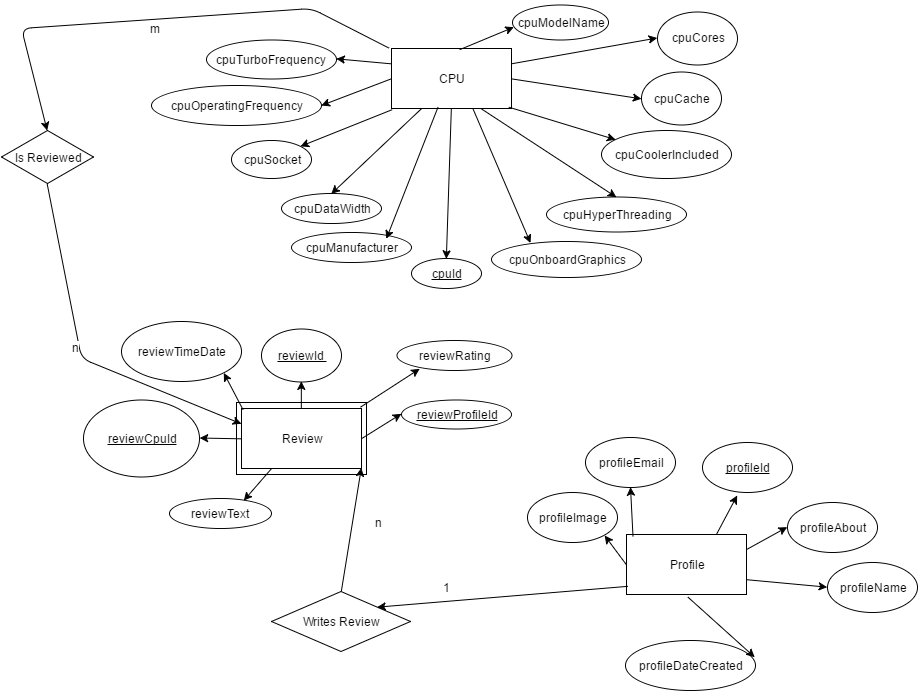

The diagram above was exported from draw.io. Its source (the exported page's mxGraphModel, read from the mxfile embedded in the PNG):
<mxGraphModel dx="1140" dy="752" grid="0" gridSize="10" guides="0" tooltips="0" connect="0" arrows="0" fold="1" page="1" pageScale="1" pageWidth="1000" pageHeight="750" background="#ffffff" math="0" shadow="0">
  <root>
    <mxCell id="0" />
    <mxCell id="1" parent="0" />
    <mxCell id="95" value="" style="whiteSpace=wrap;html=1;fontSize=12;" vertex="1" parent="1">
      <mxGeometry x="281" y="435" width="130" height="72" as="geometry" />
    </mxCell>
    <mxCell id="4" value="CPU" style="whiteSpace=wrap;html=1;fontSize=12;" parent="1" vertex="1">
      <mxGeometry x="436" y="81" width="120" height="60" as="geometry" />
    </mxCell>
    <mxCell id="5" value="Profile" style="whiteSpace=wrap;html=1;fontSize=12;" parent="1" vertex="1">
      <mxGeometry x="671" y="567" width="120" height="60" as="geometry" />
    </mxCell>
    <mxCell id="6" value="Review" style="whiteSpace=wrap;html=1;fontSize=12;" parent="1" vertex="1">
      <mxGeometry x="286" y="441" width="120" height="60" as="geometry" />
    </mxCell>
    <mxCell id="14" value="&lt;span&gt;cpuDataWidth&lt;/span&gt;&lt;br&gt;" style="ellipse;whiteSpace=wrap;html=1;fontSize=12;" parent="1" vertex="1">
      <mxGeometry x="326" y="226" width="100" height="30" as="geometry" />
    </mxCell>
    <mxCell id="16" value="&lt;span&gt;&lt;u&gt;cpuId&lt;/u&gt;&lt;/span&gt;" style="ellipse;whiteSpace=wrap;html=1;fontSize=12;" parent="1" vertex="1">
      <mxGeometry x="456" y="291" width="70" height="30" as="geometry" />
    </mxCell>
    <mxCell id="17" value="" style="endArrow=classic;html=1;entryX=0.5;entryY=0;exitX=0.5;exitY=1;fontSize=12;" parent="1" source="4" target="16" edge="1">
      <mxGeometry width="50" height="50" relative="1" as="geometry">
        <mxPoint x="496" y="181" as="sourcePoint" />
        <mxPoint x="56" y="41" as="targetPoint" />
      </mxGeometry>
    </mxCell>
    <mxCell id="18" value="&lt;span&gt;cpuHyperThreading&lt;/span&gt;" style="ellipse;whiteSpace=wrap;html=1;fontSize=12;" parent="1" vertex="1">
      <mxGeometry x="591" y="230" width="140" height="35" as="geometry" />
    </mxCell>
    <mxCell id="19" value="" style="endArrow=classic;html=1;rotation=6;entryX=0.5;entryY=0;exitX=0.75;exitY=1;fontSize=12;" parent="1" source="4" target="18" edge="1">
      <mxGeometry width="50" height="50" relative="1" as="geometry">
        <mxPoint x="646" y="151" as="sourcePoint" />
        <mxPoint x="496" y="181" as="targetPoint" />
      </mxGeometry>
    </mxCell>
    <mxCell id="20" value="" style="endArrow=classic;html=1;entryX=0.5;entryY=0;exitX=0.25;exitY=1;fontSize=12;" parent="1" source="4" target="14" edge="1">
      <mxGeometry width="50" height="50" relative="1" as="geometry">
        <mxPoint x="266" y="91" as="sourcePoint" />
        <mxPoint x="316" y="41" as="targetPoint" />
      </mxGeometry>
    </mxCell>
    <mxCell id="26" value="&lt;span&gt;cpuTurboFrequency&lt;/span&gt;&lt;br&gt;" style="ellipse;whiteSpace=wrap;html=1;fontSize=12;" parent="1" vertex="1">
      <mxGeometry x="251" y="72" width="130" height="39" as="geometry" />
    </mxCell>
    <mxCell id="28" value="&lt;span&gt;cpuOnboardGraphics&lt;/span&gt;&lt;br&gt;" style="ellipse;whiteSpace=wrap;html=1;fontSize=12;" parent="1" vertex="1">
      <mxGeometry x="536" y="274" width="150" height="36" as="geometry" />
    </mxCell>
    <mxCell id="29" value="cpuManufacturer" style="ellipse;whiteSpace=wrap;html=1;fontSize=12;" parent="1" vertex="1">
      <mxGeometry x="336" y="265" width="120" height="30" as="geometry" />
    </mxCell>
    <mxCell id="30" value="&lt;u&gt;reviewProfileId&lt;/u&gt;" style="ellipse;whiteSpace=wrap;html=1;fontSize=12;" parent="1" vertex="1">
      <mxGeometry x="446" y="432" width="110" height="29" as="geometry" />
    </mxCell>
    <mxCell id="32" value="&lt;span&gt;cpuCache&lt;/span&gt;&lt;br&gt;" style="ellipse;whiteSpace=wrap;html=1;fontSize=12;" parent="1" vertex="1">
      <mxGeometry x="686" y="105" width="80" height="53" as="geometry" />
    </mxCell>
    <mxCell id="33" value="&lt;span&gt;cpuCoolerIncluded&lt;/span&gt;&lt;br&gt;" style="ellipse;whiteSpace=wrap;html=1;fontSize=12;" parent="1" vertex="1">
      <mxGeometry x="646" y="163" width="130" height="48" as="geometry" />
    </mxCell>
    <mxCell id="34" value="&lt;span&gt;cpuOperatingFrequency&lt;/span&gt;" style="ellipse;whiteSpace=wrap;html=1;fontSize=12;" parent="1" vertex="1">
      <mxGeometry x="196" y="118" width="170" height="40" as="geometry" />
    </mxCell>
    <mxCell id="35" value="&lt;span&gt;cpuSocket&lt;/span&gt;" style="ellipse;whiteSpace=wrap;html=1;fontSize=12;" parent="1" vertex="1">
      <mxGeometry x="276" y="173" width="80" height="38" as="geometry" />
    </mxCell>
    <mxCell id="36" value="" style="endArrow=classic;html=1;exitX=0;exitY=0.5;entryX=1;entryY=0.5;fontSize=12;" parent="1" source="6" target="54" edge="1">
      <mxGeometry width="50" height="50" relative="1" as="geometry">
        <mxPoint x="-84" y="31" as="sourcePoint" />
        <mxPoint x="-34" y="-19" as="targetPoint" />
      </mxGeometry>
    </mxCell>
    <mxCell id="38" value="" style="endArrow=classic;html=1;exitX=0.5;exitY=0;entryX=1;entryY=0.992;fontSize=12;entryPerimeter=0;" parent="1" source="55" target="6" edge="1">
      <mxGeometry width="50" height="50" relative="1" as="geometry">
        <mxPoint x="-84" y="31" as="sourcePoint" />
        <mxPoint x="-34" y="-19" as="targetPoint" />
      </mxGeometry>
    </mxCell>
    <mxCell id="90" value="n" style="text;html=1;resizable=0;points=[];align=center;verticalAlign=middle;labelBackgroundColor=#ffffff;fontSize=12;" parent="38" vertex="1" connectable="0">
      <mxGeometry x="0.1457" y="-2" relative="1" as="geometry">
        <mxPoint x="24" y="1" as="offset" />
      </mxGeometry>
    </mxCell>
    <mxCell id="39" value="" style="endArrow=classic;html=1;entryX=1;entryY=0;exitX=0.007;exitY=1.022;exitPerimeter=0;fontSize=12;" parent="1" source="4" target="35" edge="1">
      <mxGeometry width="50" height="50" relative="1" as="geometry">
        <mxPoint x="66" y="91" as="sourcePoint" />
        <mxPoint x="116" y="41" as="targetPoint" />
      </mxGeometry>
    </mxCell>
    <mxCell id="40" value="" style="endArrow=classic;html=1;entryX=0.107;entryY=0.19;exitX=0.979;exitY=0.981;exitPerimeter=0;entryPerimeter=0;fontSize=12;" parent="1" source="4" target="33" edge="1">
      <mxGeometry width="50" height="50" relative="1" as="geometry">
        <mxPoint x="66" y="91" as="sourcePoint" />
        <mxPoint x="116" y="41" as="targetPoint" />
      </mxGeometry>
    </mxCell>
    <mxCell id="41" value="" style="endArrow=classic;html=1;entryX=0;entryY=0.5;exitX=1;exitY=0.5;fontSize=12;" parent="1" source="4" target="32" edge="1">
      <mxGeometry width="50" height="50" relative="1" as="geometry">
        <mxPoint x="66" y="91" as="sourcePoint" />
        <mxPoint x="116" y="41" as="targetPoint" />
      </mxGeometry>
    </mxCell>
    <mxCell id="42" value="" style="endArrow=classic;html=1;entryX=1;entryY=0.5;exitX=0;exitY=0.5;fontSize=12;" parent="1" source="4" target="34" edge="1">
      <mxGeometry width="50" height="50" relative="1" as="geometry">
        <mxPoint x="66" y="91" as="sourcePoint" />
        <mxPoint x="116" y="41" as="targetPoint" />
      </mxGeometry>
    </mxCell>
    <mxCell id="49" value="&lt;span&gt;reviewTimeDate&lt;/span&gt;" style="ellipse;whiteSpace=wrap;html=1;fontSize=12;" parent="1" vertex="1">
      <mxGeometry x="166" y="354" width="120" height="60" as="geometry" />
    </mxCell>
    <mxCell id="51" value="&lt;u&gt;reviewId&amp;nbsp;&lt;/u&gt;" style="ellipse;whiteSpace=wrap;html=1;fontSize=12;" parent="1" vertex="1">
      <mxGeometry x="306" y="361" width="80" height="53" as="geometry" />
    </mxCell>
    <mxCell id="53" value="&lt;span&gt;cpuCores&lt;/span&gt;" style="ellipse;whiteSpace=wrap;html=1;fontSize=12;" parent="1" vertex="1">
      <mxGeometry x="702" y="44" width="80" height="53" as="geometry" />
    </mxCell>
    <mxCell id="54" value="&lt;u&gt;reviewCpuId&lt;/u&gt;" style="ellipse;whiteSpace=wrap;html=1;fontSize=12;" parent="1" vertex="1">
      <mxGeometry x="128" y="432" width="116" height="77" as="geometry" />
    </mxCell>
    <mxCell id="55" value="Writes Review" style="rhombus;whiteSpace=wrap;html=1;fontSize=12;" parent="1" vertex="1">
      <mxGeometry x="316" y="624" width="139" height="60" as="geometry" />
    </mxCell>
    <mxCell id="56" value="" style="endArrow=classic;html=1;entryX=0.761;entryY=0.264;fontSize=12;exitX=0.014;exitY=0.867;exitPerimeter=0;entryPerimeter=0;" parent="1" source="5" target="55" edge="1">
      <mxGeometry width="50" height="50" relative="1" as="geometry">
        <mxPoint x="670" y="626" as="sourcePoint" />
        <mxPoint x="704" y="661" as="targetPoint" />
      </mxGeometry>
    </mxCell>
    <mxCell id="89" value="1" style="text;html=1;resizable=0;points=[];align=center;verticalAlign=middle;labelBackgroundColor=#ffffff;fontSize=12;" parent="56" vertex="1" connectable="0">
      <mxGeometry x="0.4958" relative="1" as="geometry">
        <mxPoint x="6" y="-15" as="offset" />
      </mxGeometry>
    </mxCell>
    <mxCell id="57" value="Is&amp;nbsp;Reviewed" style="rhombus;whiteSpace=wrap;html=1;fontSize=12;" parent="1" vertex="1">
      <mxGeometry x="46" y="163" width="92" height="53" as="geometry" />
    </mxCell>
    <mxCell id="59" value="" style="endArrow=classic;html=1;entryX=0;entryY=0.5;exitX=1;exitY=0.5;fontSize=12;" parent="1" source="6" target="30" edge="1">
      <mxGeometry width="50" height="50" relative="1" as="geometry">
        <mxPoint x="186" y="411" as="sourcePoint" />
        <mxPoint x="236" y="361" as="targetPoint" />
      </mxGeometry>
    </mxCell>
    <mxCell id="60" value="" style="endArrow=classic;html=1;exitX=-0.02;exitY=-0.013;exitPerimeter=0;entryX=0.5;entryY=0;fontSize=12;" parent="1" source="4" target="57" edge="1">
      <mxGeometry width="50" height="50" relative="1" as="geometry">
        <mxPoint x="56" y="91" as="sourcePoint" />
        <mxPoint x="206" y="111" as="targetPoint" />
        <Array as="points">
          <mxPoint x="356" y="41" />
          <mxPoint x="66" y="61" />
        </Array>
      </mxGeometry>
    </mxCell>
    <mxCell id="91" value="m" style="text;html=1;resizable=0;points=[];align=center;verticalAlign=middle;labelBackgroundColor=#ffffff;fontSize=12;" parent="60" vertex="1" connectable="0">
      <mxGeometry x="-0.0004" y="2" relative="1" as="geometry">
        <mxPoint x="-2" y="7" as="offset" />
      </mxGeometry>
    </mxCell>
    <mxCell id="61" value="" style="endArrow=classic;html=1;exitX=0;exitY=0.25;entryX=1;entryY=0.5;fontSize=12;" parent="1" source="4" target="26" edge="1">
      <mxGeometry width="50" height="50" relative="1" as="geometry">
        <mxPoint x="6" y="91" as="sourcePoint" />
        <mxPoint x="56" y="41" as="targetPoint" />
      </mxGeometry>
    </mxCell>
    <mxCell id="63" value="" style="endArrow=classic;html=1;exitX=1;exitY=0.25;entryX=0;entryY=0.5;fontSize=12;" parent="1" source="4" target="53" edge="1">
      <mxGeometry width="50" height="50" relative="1" as="geometry">
        <mxPoint x="6" y="91" as="sourcePoint" />
        <mxPoint x="56" y="41" as="targetPoint" />
      </mxGeometry>
    </mxCell>
    <mxCell id="67" value="review&lt;span&gt;Text&lt;/span&gt;" style="ellipse;whiteSpace=wrap;html=1;fontSize=12;" parent="1" vertex="1">
      <mxGeometry x="214" y="531" width="102" height="30" as="geometry" />
    </mxCell>
    <mxCell id="68" value="review&lt;span&gt;Rating&lt;/span&gt;" style="ellipse;whiteSpace=wrap;html=1;fontSize=12;" parent="1" vertex="1">
      <mxGeometry x="441" y="373" width="115" height="30" as="geometry" />
    </mxCell>
    <mxCell id="69" value="&lt;span&gt;profileName&lt;/span&gt;" style="ellipse;whiteSpace=wrap;html=1;fontSize=12;" parent="1" vertex="1">
      <mxGeometry x="872" y="595" width="90" height="50" as="geometry" />
    </mxCell>
    <mxCell id="70" value="&lt;span&gt;&lt;u&gt;profileId&lt;/u&gt;&lt;/span&gt;" style="ellipse;whiteSpace=wrap;html=1;fontSize=12;" parent="1" vertex="1">
      <mxGeometry x="747" y="475" width="90" height="50" as="geometry" />
    </mxCell>
    <mxCell id="71" value="&lt;span&gt;profileDateCreated&lt;/span&gt;" style="ellipse;whiteSpace=wrap;html=1;fontSize=12;" parent="1" vertex="1">
      <mxGeometry x="670" y="673" width="130" height="50" as="geometry" />
    </mxCell>
    <mxCell id="72" value="&lt;span&gt;profileImage&lt;/span&gt;" style="ellipse;whiteSpace=wrap;html=1;fontSize=12;" parent="1" vertex="1">
      <mxGeometry x="572" y="525" width="90" height="50" as="geometry" />
    </mxCell>
    <mxCell id="73" value="&lt;span&gt;profileEmail&lt;/span&gt;" style="ellipse;whiteSpace=wrap;html=1;fontSize=12;" parent="1" vertex="1">
      <mxGeometry x="630" y="470" width="90" height="50" as="geometry" />
    </mxCell>
    <mxCell id="74" value="&lt;span&gt;profileAbout&lt;/span&gt;" style="ellipse;whiteSpace=wrap;html=1;fontSize=12;" parent="1" vertex="1">
      <mxGeometry x="832" y="535" width="90" height="50" as="geometry" />
    </mxCell>
    <mxCell id="75" value="" style="endArrow=classic;html=1;fontSize=12;exitX=1;exitY=0.25;entryX=0;entryY=0.5;" parent="1" source="5" target="74" edge="1">
      <mxGeometry width="50" height="50" relative="1" as="geometry">
        <mxPoint x="342" y="-115" as="sourcePoint" />
        <mxPoint x="392" y="-165" as="targetPoint" />
      </mxGeometry>
    </mxCell>
    <mxCell id="76" value="" style="endArrow=classic;html=1;fontSize=12;exitX=0.75;exitY=0;entryX=0.389;entryY=1.06;entryPerimeter=0;" parent="1" source="5" target="70" edge="1">
      <mxGeometry width="50" height="50" relative="1" as="geometry">
        <mxPoint x="342" y="-115" as="sourcePoint" />
        <mxPoint x="392" y="-165" as="targetPoint" />
      </mxGeometry>
    </mxCell>
    <mxCell id="77" value="" style="endArrow=classic;html=1;fontSize=12;exitX=0;exitY=0.5;entryX=1;entryY=1;" parent="1" source="5" target="72" edge="1">
      <mxGeometry width="50" height="50" relative="1" as="geometry">
        <mxPoint x="342" y="-115" as="sourcePoint" />
        <mxPoint x="392" y="-165" as="targetPoint" />
      </mxGeometry>
    </mxCell>
    <mxCell id="78" value="" style="endArrow=classic;html=1;fontSize=12;entryX=0.5;entryY=1;exitX=0.056;exitY=0.033;exitPerimeter=0;" parent="1" source="5" target="73" edge="1">
      <mxGeometry width="50" height="50" relative="1" as="geometry">
        <mxPoint x="682" y="545" as="sourcePoint" />
        <mxPoint x="392" y="-165" as="targetPoint" />
      </mxGeometry>
    </mxCell>
    <mxCell id="79" value="" style="endArrow=classic;html=1;fontSize=12;exitX=0.514;exitY=1.047;entryX=0.996;entryY=0.327;exitPerimeter=0;entryPerimeter=0;" parent="1" source="5" target="71" edge="1">
      <mxGeometry width="50" height="50" relative="1" as="geometry">
        <mxPoint x="342" y="-115" as="sourcePoint" />
        <mxPoint x="612.3333333333335" y="619.6666666666667" as="targetPoint" />
      </mxGeometry>
    </mxCell>
    <mxCell id="81" value="" style="endArrow=classic;html=1;fontSize=12;exitX=1;exitY=0.75;entryX=0;entryY=0.5;" parent="1" source="5" target="69" edge="1">
      <mxGeometry width="50" height="50" relative="1" as="geometry">
        <mxPoint x="342" y="-115" as="sourcePoint" />
        <mxPoint x="392" y="-165" as="targetPoint" />
      </mxGeometry>
    </mxCell>
    <mxCell id="82" value="" style="endArrow=classic;html=1;fontSize=12;exitX=0.5;exitY=1;entryX=0;entryY=0.25;" parent="1" source="57" target="6" edge="1">
      <mxGeometry width="50" height="50" relative="1" as="geometry">
        <mxPoint x="106" y="241" as="sourcePoint" />
        <mxPoint x="156" y="191" as="targetPoint" />
        <Array as="points">
          <mxPoint x="126" y="391" />
        </Array>
      </mxGeometry>
    </mxCell>
    <mxCell id="92" value="n" style="text;html=1;resizable=0;points=[];align=center;verticalAlign=middle;labelBackgroundColor=#ffffff;fontSize=12;" parent="82" vertex="1" connectable="0">
      <mxGeometry x="0.0903" y="-2" relative="1" as="geometry">
        <mxPoint x="-17" y="-18" as="offset" />
      </mxGeometry>
    </mxCell>
    <mxCell id="83" value="" style="endArrow=classic;html=1;fontSize=12;exitX=0.5;exitY=0;entryX=0.5;entryY=1;" parent="1" source="6" target="51" edge="1">
      <mxGeometry width="50" height="50" relative="1" as="geometry">
        <mxPoint x="-24" y="61" as="sourcePoint" />
        <mxPoint x="26" y="11" as="targetPoint" />
      </mxGeometry>
    </mxCell>
    <mxCell id="84" value="" style="endArrow=classic;html=1;fontSize=12;exitX=0.012;exitY=0.021;exitPerimeter=0;entryX=1;entryY=1;" parent="1" source="6" target="49" edge="1">
      <mxGeometry width="50" height="50" relative="1" as="geometry">
        <mxPoint x="96" y="221" as="sourcePoint" />
        <mxPoint x="146" y="171" as="targetPoint" />
      </mxGeometry>
    </mxCell>
    <mxCell id="85" value="" style="endArrow=classic;html=1;fontSize=12;exitX=0.993;exitY=-0.026;exitPerimeter=0;entryX=0.205;entryY=0.957;entryPerimeter=0;" parent="1" source="6" target="68" edge="1">
      <mxGeometry width="50" height="50" relative="1" as="geometry">
        <mxPoint x="96" y="221" as="sourcePoint" />
        <mxPoint x="146" y="171" as="targetPoint" />
      </mxGeometry>
    </mxCell>
    <mxCell id="86" value="" style="endArrow=classic;html=1;fontSize=12;exitX=0.25;exitY=1;entryX=0.732;entryY=0.066;entryPerimeter=0;" parent="1" source="6" target="67" edge="1">
      <mxGeometry width="50" height="50" relative="1" as="geometry">
        <mxPoint x="96" y="221" as="sourcePoint" />
        <mxPoint x="146" y="171" as="targetPoint" />
      </mxGeometry>
    </mxCell>
    <mxCell id="87" value="" style="endArrow=classic;html=1;fontSize=12;exitX=0.386;exitY=0.972;exitPerimeter=0;entryX=0.788;entryY=0.202;entryPerimeter=0;" parent="1" source="4" target="29" edge="1">
      <mxGeometry width="50" height="50" relative="1" as="geometry">
        <mxPoint x="6" y="91" as="sourcePoint" />
        <mxPoint x="56" y="41" as="targetPoint" />
      </mxGeometry>
    </mxCell>
    <mxCell id="88" value="" style="endArrow=classic;html=1;fontSize=12;exitX=0.68;exitY=1.011;exitPerimeter=0;entryX=0.262;entryY=0.049;entryPerimeter=0;" parent="1" source="4" target="28" edge="1">
      <mxGeometry width="50" height="50" relative="1" as="geometry">
        <mxPoint x="6" y="91" as="sourcePoint" />
        <mxPoint x="56" y="41" as="targetPoint" />
      </mxGeometry>
    </mxCell>
    <mxCell id="93" value="cpuModelName" style="ellipse;whiteSpace=wrap;html=1;fontSize=12;" parent="1" vertex="1">
      <mxGeometry x="557" y="37" width="96" height="35" as="geometry" />
    </mxCell>
    <mxCell id="94" value="" style="endArrow=classic;html=1;fontSize=12;exitX=0.567;exitY=0.017;exitPerimeter=0;entryX=0.016;entryY=0.652;entryPerimeter=0;" parent="1" source="4" target="93" edge="1">
      <mxGeometry width="50" height="50" relative="1" as="geometry">
        <mxPoint x="6" y="91" as="sourcePoint" />
        <mxPoint x="56" y="41" as="targetPoint" />
      </mxGeometry>
    </mxCell>
  </root>
</mxGraphModel>